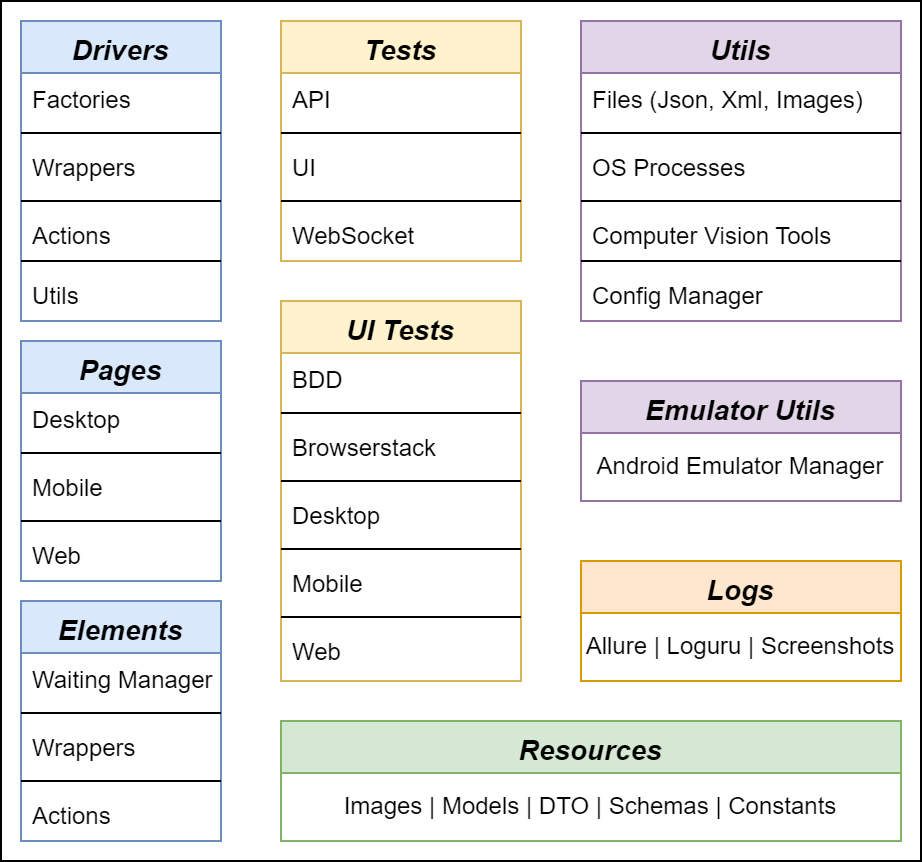

The diagram above was exported from draw.io. Its source (the exported page's mxGraphModel, read from the mxfile embedded in the PNG):
<mxGraphModel dx="1098" dy="669" grid="1" gridSize="10" guides="1" tooltips="1" connect="1" arrows="1" fold="1" page="1" pageScale="1" pageWidth="827" pageHeight="1169" math="0" shadow="0">
  <root>
    <mxCell id="WIyWlLk6GJQsqaUBKTNV-0" />
    <mxCell id="WIyWlLk6GJQsqaUBKTNV-1" parent="WIyWlLk6GJQsqaUBKTNV-0" />
    <mxCell id="RHOOJv6xSXUitwG1L6_X-53" value="" style="rounded=0;whiteSpace=wrap;html=1;" vertex="1" parent="WIyWlLk6GJQsqaUBKTNV-1">
      <mxGeometry x="70" y="310" width="460" height="430" as="geometry" />
    </mxCell>
    <mxCell id="zkfFHV4jXpPFQw0GAbJ--0" value="Tests" style="swimlane;fontStyle=3;align=center;verticalAlign=top;childLayout=stackLayout;horizontal=1;startSize=26;horizontalStack=0;resizeParent=1;resizeLast=0;collapsible=1;marginBottom=0;rounded=0;shadow=0;strokeWidth=1;fontSize=14;fillColor=#fff2cc;strokeColor=#d6b656;" parent="WIyWlLk6GJQsqaUBKTNV-1" vertex="1">
      <mxGeometry x="210" y="320" width="120" height="120" as="geometry">
        <mxRectangle x="230" y="140" width="160" height="26" as="alternateBounds" />
      </mxGeometry>
    </mxCell>
    <mxCell id="zkfFHV4jXpPFQw0GAbJ--1" value="API" style="text;align=left;verticalAlign=top;spacingLeft=4;spacingRight=4;overflow=hidden;rotatable=0;points=[[0,0.5],[1,0.5]];portConstraint=eastwest;fontStyle=0" parent="zkfFHV4jXpPFQw0GAbJ--0" vertex="1">
      <mxGeometry y="26" width="120" height="26" as="geometry" />
    </mxCell>
    <mxCell id="RHOOJv6xSXUitwG1L6_X-2" value="" style="line;html=1;strokeWidth=1;align=left;verticalAlign=middle;spacingTop=-1;spacingLeft=3;spacingRight=3;rotatable=0;labelPosition=right;points=[];portConstraint=eastwest;" vertex="1" parent="zkfFHV4jXpPFQw0GAbJ--0">
      <mxGeometry y="52" width="120" height="8" as="geometry" />
    </mxCell>
    <mxCell id="zkfFHV4jXpPFQw0GAbJ--2" value="UI" style="text;align=left;verticalAlign=top;spacingLeft=4;spacingRight=4;overflow=hidden;rotatable=0;points=[[0,0.5],[1,0.5]];portConstraint=eastwest;rounded=0;shadow=0;html=0;fontStyle=0" parent="zkfFHV4jXpPFQw0GAbJ--0" vertex="1">
      <mxGeometry y="60" width="120" height="26" as="geometry" />
    </mxCell>
    <mxCell id="RHOOJv6xSXUitwG1L6_X-1" value="" style="line;html=1;strokeWidth=1;align=left;verticalAlign=middle;spacingTop=-1;spacingLeft=3;spacingRight=3;rotatable=0;labelPosition=right;points=[];portConstraint=eastwest;" vertex="1" parent="zkfFHV4jXpPFQw0GAbJ--0">
      <mxGeometry y="86" width="120" height="8" as="geometry" />
    </mxCell>
    <mxCell id="zkfFHV4jXpPFQw0GAbJ--3" value="WebSocket" style="text;align=left;verticalAlign=top;spacingLeft=4;spacingRight=4;overflow=hidden;rotatable=0;points=[[0,0.5],[1,0.5]];portConstraint=eastwest;rounded=0;shadow=0;html=0;fontStyle=0" parent="zkfFHV4jXpPFQw0GAbJ--0" vertex="1">
      <mxGeometry y="94" width="120" height="26" as="geometry" />
    </mxCell>
    <mxCell id="zkfFHV4jXpPFQw0GAbJ--6" value="Pages" style="swimlane;fontStyle=3;align=center;verticalAlign=top;childLayout=stackLayout;horizontal=1;startSize=26;horizontalStack=0;resizeParent=1;resizeLast=0;collapsible=1;marginBottom=0;rounded=0;shadow=0;strokeWidth=1;fontSize=14;fillColor=#dae8fc;strokeColor=#6c8ebf;" parent="WIyWlLk6GJQsqaUBKTNV-1" vertex="1">
      <mxGeometry x="80" y="480" width="100" height="120" as="geometry">
        <mxRectangle x="130" y="380" width="160" height="26" as="alternateBounds" />
      </mxGeometry>
    </mxCell>
    <mxCell id="zkfFHV4jXpPFQw0GAbJ--7" value="Desktop" style="text;align=left;verticalAlign=top;spacingLeft=4;spacingRight=4;overflow=hidden;rotatable=0;points=[[0,0.5],[1,0.5]];portConstraint=eastwest;" parent="zkfFHV4jXpPFQw0GAbJ--6" vertex="1">
      <mxGeometry y="26" width="100" height="26" as="geometry" />
    </mxCell>
    <mxCell id="RHOOJv6xSXUitwG1L6_X-11" value="" style="line;html=1;strokeWidth=1;align=left;verticalAlign=middle;spacingTop=-1;spacingLeft=3;spacingRight=3;rotatable=0;labelPosition=right;points=[];portConstraint=eastwest;" vertex="1" parent="zkfFHV4jXpPFQw0GAbJ--6">
      <mxGeometry y="52" width="100" height="8" as="geometry" />
    </mxCell>
    <mxCell id="zkfFHV4jXpPFQw0GAbJ--8" value="Mobile" style="text;align=left;verticalAlign=top;spacingLeft=4;spacingRight=4;overflow=hidden;rotatable=0;points=[[0,0.5],[1,0.5]];portConstraint=eastwest;rounded=0;shadow=0;html=0;" parent="zkfFHV4jXpPFQw0GAbJ--6" vertex="1">
      <mxGeometry y="60" width="100" height="26" as="geometry" />
    </mxCell>
    <mxCell id="zkfFHV4jXpPFQw0GAbJ--9" value="" style="line;html=1;strokeWidth=1;align=left;verticalAlign=middle;spacingTop=-1;spacingLeft=3;spacingRight=3;rotatable=0;labelPosition=right;points=[];portConstraint=eastwest;" parent="zkfFHV4jXpPFQw0GAbJ--6" vertex="1">
      <mxGeometry y="86" width="100" height="8" as="geometry" />
    </mxCell>
    <mxCell id="zkfFHV4jXpPFQw0GAbJ--11" value="Web" style="text;align=left;verticalAlign=top;spacingLeft=4;spacingRight=4;overflow=hidden;rotatable=0;points=[[0,0.5],[1,0.5]];portConstraint=eastwest;" parent="zkfFHV4jXpPFQw0GAbJ--6" vertex="1">
      <mxGeometry y="94" width="100" height="26" as="geometry" />
    </mxCell>
    <mxCell id="zkfFHV4jXpPFQw0GAbJ--13" value="Resources" style="swimlane;fontStyle=3;align=center;verticalAlign=top;childLayout=stackLayout;horizontal=1;startSize=26;horizontalStack=0;resizeParent=1;resizeLast=0;collapsible=1;marginBottom=0;rounded=0;shadow=0;strokeWidth=1;fontSize=14;fillColor=#d5e8d4;strokeColor=#82b366;" parent="WIyWlLk6GJQsqaUBKTNV-1" vertex="1">
      <mxGeometry x="210" y="670" width="310" height="60" as="geometry">
        <mxRectangle x="340" y="380" width="170" height="26" as="alternateBounds" />
      </mxGeometry>
    </mxCell>
    <mxCell id="RHOOJv6xSXUitwG1L6_X-7" value="Images | Models | DTO | Schemas | Constants" style="text;html=1;align=center;verticalAlign=middle;whiteSpace=wrap;rounded=0;" vertex="1" parent="zkfFHV4jXpPFQw0GAbJ--13">
      <mxGeometry y="26" width="310" height="34" as="geometry" />
    </mxCell>
    <mxCell id="zkfFHV4jXpPFQw0GAbJ--17" value="UI Tests" style="swimlane;fontStyle=3;align=center;verticalAlign=top;childLayout=stackLayout;horizontal=1;startSize=26;horizontalStack=0;resizeParent=1;resizeLast=0;collapsible=1;marginBottom=0;rounded=0;shadow=0;strokeWidth=1;fontSize=14;fillColor=#fff2cc;strokeColor=#d6b656;" parent="WIyWlLk6GJQsqaUBKTNV-1" vertex="1">
      <mxGeometry x="210" y="460" width="120" height="190" as="geometry">
        <mxRectangle x="550" y="140" width="160" height="26" as="alternateBounds" />
      </mxGeometry>
    </mxCell>
    <mxCell id="zkfFHV4jXpPFQw0GAbJ--18" value="BDD" style="text;align=left;verticalAlign=top;spacingLeft=4;spacingRight=4;overflow=hidden;rotatable=0;points=[[0,0.5],[1,0.5]];portConstraint=eastwest;" parent="zkfFHV4jXpPFQw0GAbJ--17" vertex="1">
      <mxGeometry y="26" width="120" height="26" as="geometry" />
    </mxCell>
    <mxCell id="RHOOJv6xSXUitwG1L6_X-6" value="" style="line;html=1;strokeWidth=1;align=left;verticalAlign=middle;spacingTop=-1;spacingLeft=3;spacingRight=3;rotatable=0;labelPosition=right;points=[];portConstraint=eastwest;" vertex="1" parent="zkfFHV4jXpPFQw0GAbJ--17">
      <mxGeometry y="52" width="120" height="8" as="geometry" />
    </mxCell>
    <mxCell id="zkfFHV4jXpPFQw0GAbJ--19" value="Browserstack" style="text;align=left;verticalAlign=top;spacingLeft=4;spacingRight=4;overflow=hidden;rotatable=0;points=[[0,0.5],[1,0.5]];portConstraint=eastwest;rounded=0;shadow=0;html=0;" parent="zkfFHV4jXpPFQw0GAbJ--17" vertex="1">
      <mxGeometry y="60" width="120" height="26" as="geometry" />
    </mxCell>
    <mxCell id="RHOOJv6xSXUitwG1L6_X-5" value="" style="line;html=1;strokeWidth=1;align=left;verticalAlign=middle;spacingTop=-1;spacingLeft=3;spacingRight=3;rotatable=0;labelPosition=right;points=[];portConstraint=eastwest;" vertex="1" parent="zkfFHV4jXpPFQw0GAbJ--17">
      <mxGeometry y="86" width="120" height="8" as="geometry" />
    </mxCell>
    <mxCell id="zkfFHV4jXpPFQw0GAbJ--20" value="Desktop" style="text;align=left;verticalAlign=top;spacingLeft=4;spacingRight=4;overflow=hidden;rotatable=0;points=[[0,0.5],[1,0.5]];portConstraint=eastwest;rounded=0;shadow=0;html=0;" parent="zkfFHV4jXpPFQw0GAbJ--17" vertex="1">
      <mxGeometry y="94" width="120" height="26" as="geometry" />
    </mxCell>
    <mxCell id="RHOOJv6xSXUitwG1L6_X-4" value="" style="line;html=1;strokeWidth=1;align=left;verticalAlign=middle;spacingTop=-1;spacingLeft=3;spacingRight=3;rotatable=0;labelPosition=right;points=[];portConstraint=eastwest;" vertex="1" parent="zkfFHV4jXpPFQw0GAbJ--17">
      <mxGeometry y="120" width="120" height="8" as="geometry" />
    </mxCell>
    <mxCell id="zkfFHV4jXpPFQw0GAbJ--21" value="Mobile" style="text;align=left;verticalAlign=top;spacingLeft=4;spacingRight=4;overflow=hidden;rotatable=0;points=[[0,0.5],[1,0.5]];portConstraint=eastwest;rounded=0;shadow=0;html=0;" parent="zkfFHV4jXpPFQw0GAbJ--17" vertex="1">
      <mxGeometry y="128" width="120" height="26" as="geometry" />
    </mxCell>
    <mxCell id="RHOOJv6xSXUitwG1L6_X-3" value="" style="line;html=1;strokeWidth=1;align=left;verticalAlign=middle;spacingTop=-1;spacingLeft=3;spacingRight=3;rotatable=0;labelPosition=right;points=[];portConstraint=eastwest;" vertex="1" parent="zkfFHV4jXpPFQw0GAbJ--17">
      <mxGeometry y="154" width="120" height="8" as="geometry" />
    </mxCell>
    <mxCell id="zkfFHV4jXpPFQw0GAbJ--22" value="Web" style="text;align=left;verticalAlign=top;spacingLeft=4;spacingRight=4;overflow=hidden;rotatable=0;points=[[0,0.5],[1,0.5]];portConstraint=eastwest;rounded=0;shadow=0;html=0;" parent="zkfFHV4jXpPFQw0GAbJ--17" vertex="1">
      <mxGeometry y="162" width="120" height="26" as="geometry" />
    </mxCell>
    <mxCell id="RHOOJv6xSXUitwG1L6_X-13" value="Logs" style="swimlane;fontStyle=3;align=center;verticalAlign=top;childLayout=stackLayout;horizontal=1;startSize=26;horizontalStack=0;resizeParent=1;resizeLast=0;collapsible=1;marginBottom=0;rounded=0;shadow=0;strokeWidth=1;fontSize=14;fillColor=#ffe6cc;strokeColor=#d79b00;" vertex="1" parent="WIyWlLk6GJQsqaUBKTNV-1">
      <mxGeometry x="360" y="590" width="160" height="60" as="geometry">
        <mxRectangle x="340" y="380" width="170" height="26" as="alternateBounds" />
      </mxGeometry>
    </mxCell>
    <mxCell id="RHOOJv6xSXUitwG1L6_X-15" value="Allure | Loguru | Screenshots" style="text;html=1;align=center;verticalAlign=middle;whiteSpace=wrap;rounded=0;" vertex="1" parent="RHOOJv6xSXUitwG1L6_X-13">
      <mxGeometry y="26" width="160" height="34" as="geometry" />
    </mxCell>
    <mxCell id="RHOOJv6xSXUitwG1L6_X-17" value="Drivers" style="swimlane;fontStyle=3;align=center;verticalAlign=top;childLayout=stackLayout;horizontal=1;startSize=26;horizontalStack=0;resizeParent=1;resizeLast=0;collapsible=1;marginBottom=0;rounded=0;shadow=0;strokeWidth=1;fontSize=14;fillColor=#dae8fc;strokeColor=#6c8ebf;" vertex="1" parent="WIyWlLk6GJQsqaUBKTNV-1">
      <mxGeometry x="80" y="320" width="100" height="150" as="geometry">
        <mxRectangle x="230" y="140" width="160" height="26" as="alternateBounds" />
      </mxGeometry>
    </mxCell>
    <mxCell id="RHOOJv6xSXUitwG1L6_X-28" value="Factories" style="text;align=left;verticalAlign=top;spacingLeft=4;spacingRight=4;overflow=hidden;rotatable=0;points=[[0,0.5],[1,0.5]];portConstraint=eastwest;fontStyle=0" vertex="1" parent="RHOOJv6xSXUitwG1L6_X-17">
      <mxGeometry y="26" width="100" height="26" as="geometry" />
    </mxCell>
    <mxCell id="RHOOJv6xSXUitwG1L6_X-32" value="" style="line;html=1;strokeWidth=1;align=left;verticalAlign=middle;spacingTop=-1;spacingLeft=3;spacingRight=3;rotatable=0;labelPosition=right;points=[];portConstraint=eastwest;" vertex="1" parent="RHOOJv6xSXUitwG1L6_X-17">
      <mxGeometry y="52" width="100" height="8" as="geometry" />
    </mxCell>
    <mxCell id="RHOOJv6xSXUitwG1L6_X-30" value="Wrappers" style="text;align=left;verticalAlign=top;spacingLeft=4;spacingRight=4;overflow=hidden;rotatable=0;points=[[0,0.5],[1,0.5]];portConstraint=eastwest;rounded=0;shadow=0;html=0;fontStyle=0" vertex="1" parent="RHOOJv6xSXUitwG1L6_X-17">
      <mxGeometry y="60" width="100" height="26" as="geometry" />
    </mxCell>
    <mxCell id="RHOOJv6xSXUitwG1L6_X-33" value="" style="line;html=1;strokeWidth=1;align=left;verticalAlign=middle;spacingTop=-1;spacingLeft=3;spacingRight=3;rotatable=0;labelPosition=right;points=[];portConstraint=eastwest;" vertex="1" parent="RHOOJv6xSXUitwG1L6_X-17">
      <mxGeometry y="86" width="100" height="8" as="geometry" />
    </mxCell>
    <mxCell id="RHOOJv6xSXUitwG1L6_X-29" value="Actions" style="text;align=left;verticalAlign=top;spacingLeft=4;spacingRight=4;overflow=hidden;rotatable=0;points=[[0,0.5],[1,0.5]];portConstraint=eastwest;rounded=0;shadow=0;html=0;fontStyle=0" vertex="1" parent="RHOOJv6xSXUitwG1L6_X-17">
      <mxGeometry y="94" width="100" height="22" as="geometry" />
    </mxCell>
    <mxCell id="RHOOJv6xSXUitwG1L6_X-34" value="" style="line;html=1;strokeWidth=1;align=left;verticalAlign=middle;spacingTop=-1;spacingLeft=3;spacingRight=3;rotatable=0;labelPosition=right;points=[];portConstraint=eastwest;" vertex="1" parent="RHOOJv6xSXUitwG1L6_X-17">
      <mxGeometry y="116" width="100" height="8" as="geometry" />
    </mxCell>
    <mxCell id="RHOOJv6xSXUitwG1L6_X-31" value="Utils" style="text;align=left;verticalAlign=top;spacingLeft=4;spacingRight=4;overflow=hidden;rotatable=0;points=[[0,0.5],[1,0.5]];portConstraint=eastwest;rounded=0;shadow=0;html=0;fontStyle=0" vertex="1" parent="RHOOJv6xSXUitwG1L6_X-17">
      <mxGeometry y="124" width="100" height="26" as="geometry" />
    </mxCell>
    <mxCell id="RHOOJv6xSXUitwG1L6_X-35" value="Elements" style="swimlane;fontStyle=3;align=center;verticalAlign=top;childLayout=stackLayout;horizontal=1;startSize=26;horizontalStack=0;resizeParent=1;resizeLast=0;collapsible=1;marginBottom=0;rounded=0;shadow=0;strokeWidth=1;fontSize=14;fillColor=#dae8fc;strokeColor=#6c8ebf;" vertex="1" parent="WIyWlLk6GJQsqaUBKTNV-1">
      <mxGeometry x="80" y="610" width="100" height="120" as="geometry">
        <mxRectangle x="230" y="140" width="160" height="26" as="alternateBounds" />
      </mxGeometry>
    </mxCell>
    <mxCell id="RHOOJv6xSXUitwG1L6_X-36" value="Waiting Manager" style="text;align=left;verticalAlign=top;spacingLeft=4;spacingRight=4;overflow=hidden;rotatable=0;points=[[0,0.5],[1,0.5]];portConstraint=eastwest;fontStyle=0" vertex="1" parent="RHOOJv6xSXUitwG1L6_X-35">
      <mxGeometry y="26" width="100" height="26" as="geometry" />
    </mxCell>
    <mxCell id="RHOOJv6xSXUitwG1L6_X-37" value="" style="line;html=1;strokeWidth=1;align=left;verticalAlign=middle;spacingTop=-1;spacingLeft=3;spacingRight=3;rotatable=0;labelPosition=right;points=[];portConstraint=eastwest;" vertex="1" parent="RHOOJv6xSXUitwG1L6_X-35">
      <mxGeometry y="52" width="100" height="8" as="geometry" />
    </mxCell>
    <mxCell id="RHOOJv6xSXUitwG1L6_X-38" value="Wrappers" style="text;align=left;verticalAlign=top;spacingLeft=4;spacingRight=4;overflow=hidden;rotatable=0;points=[[0,0.5],[1,0.5]];portConstraint=eastwest;rounded=0;shadow=0;html=0;fontStyle=0" vertex="1" parent="RHOOJv6xSXUitwG1L6_X-35">
      <mxGeometry y="60" width="100" height="26" as="geometry" />
    </mxCell>
    <mxCell id="RHOOJv6xSXUitwG1L6_X-39" value="" style="line;html=1;strokeWidth=1;align=left;verticalAlign=middle;spacingTop=-1;spacingLeft=3;spacingRight=3;rotatable=0;labelPosition=right;points=[];portConstraint=eastwest;" vertex="1" parent="RHOOJv6xSXUitwG1L6_X-35">
      <mxGeometry y="86" width="100" height="8" as="geometry" />
    </mxCell>
    <mxCell id="RHOOJv6xSXUitwG1L6_X-40" value="Actions" style="text;align=left;verticalAlign=top;spacingLeft=4;spacingRight=4;overflow=hidden;rotatable=0;points=[[0,0.5],[1,0.5]];portConstraint=eastwest;rounded=0;shadow=0;html=0;fontStyle=0" vertex="1" parent="RHOOJv6xSXUitwG1L6_X-35">
      <mxGeometry y="94" width="100" height="22" as="geometry" />
    </mxCell>
    <mxCell id="RHOOJv6xSXUitwG1L6_X-43" value="Utils" style="swimlane;fontStyle=3;align=center;verticalAlign=top;childLayout=stackLayout;horizontal=1;startSize=26;horizontalStack=0;resizeParent=1;resizeLast=0;collapsible=1;marginBottom=0;rounded=0;shadow=0;strokeWidth=1;fontSize=14;fillColor=#e1d5e7;strokeColor=#9673a6;" vertex="1" parent="WIyWlLk6GJQsqaUBKTNV-1">
      <mxGeometry x="360" y="320" width="160" height="150" as="geometry">
        <mxRectangle x="230" y="140" width="160" height="26" as="alternateBounds" />
      </mxGeometry>
    </mxCell>
    <mxCell id="RHOOJv6xSXUitwG1L6_X-44" value="Files (Json, Xml, Images)" style="text;align=left;verticalAlign=top;spacingLeft=4;spacingRight=4;overflow=hidden;rotatable=0;points=[[0,0.5],[1,0.5]];portConstraint=eastwest;fontStyle=0" vertex="1" parent="RHOOJv6xSXUitwG1L6_X-43">
      <mxGeometry y="26" width="160" height="26" as="geometry" />
    </mxCell>
    <mxCell id="RHOOJv6xSXUitwG1L6_X-45" value="" style="line;html=1;strokeWidth=1;align=left;verticalAlign=middle;spacingTop=-1;spacingLeft=3;spacingRight=3;rotatable=0;labelPosition=right;points=[];portConstraint=eastwest;" vertex="1" parent="RHOOJv6xSXUitwG1L6_X-43">
      <mxGeometry y="52" width="160" height="8" as="geometry" />
    </mxCell>
    <mxCell id="RHOOJv6xSXUitwG1L6_X-46" value="OS Processes" style="text;align=left;verticalAlign=top;spacingLeft=4;spacingRight=4;overflow=hidden;rotatable=0;points=[[0,0.5],[1,0.5]];portConstraint=eastwest;rounded=0;shadow=0;html=0;fontStyle=0" vertex="1" parent="RHOOJv6xSXUitwG1L6_X-43">
      <mxGeometry y="60" width="160" height="26" as="geometry" />
    </mxCell>
    <mxCell id="RHOOJv6xSXUitwG1L6_X-47" value="" style="line;html=1;strokeWidth=1;align=left;verticalAlign=middle;spacingTop=-1;spacingLeft=3;spacingRight=3;rotatable=0;labelPosition=right;points=[];portConstraint=eastwest;" vertex="1" parent="RHOOJv6xSXUitwG1L6_X-43">
      <mxGeometry y="86" width="160" height="8" as="geometry" />
    </mxCell>
    <mxCell id="RHOOJv6xSXUitwG1L6_X-48" value="Computer Vision Tools" style="text;align=left;verticalAlign=top;spacingLeft=4;spacingRight=4;overflow=hidden;rotatable=0;points=[[0,0.5],[1,0.5]];portConstraint=eastwest;rounded=0;shadow=0;html=0;fontStyle=0" vertex="1" parent="RHOOJv6xSXUitwG1L6_X-43">
      <mxGeometry y="94" width="160" height="22" as="geometry" />
    </mxCell>
    <mxCell id="RHOOJv6xSXUitwG1L6_X-55" value="" style="line;html=1;strokeWidth=1;align=left;verticalAlign=middle;spacingTop=-1;spacingLeft=3;spacingRight=3;rotatable=0;labelPosition=right;points=[];portConstraint=eastwest;" vertex="1" parent="RHOOJv6xSXUitwG1L6_X-43">
      <mxGeometry y="116" width="160" height="8" as="geometry" />
    </mxCell>
    <mxCell id="RHOOJv6xSXUitwG1L6_X-54" value="Config Manager" style="text;align=left;verticalAlign=top;spacingLeft=4;spacingRight=4;overflow=hidden;rotatable=0;points=[[0,0.5],[1,0.5]];portConstraint=eastwest;rounded=0;shadow=0;html=0;fontStyle=0" vertex="1" parent="RHOOJv6xSXUitwG1L6_X-43">
      <mxGeometry y="124" width="160" height="22" as="geometry" />
    </mxCell>
    <mxCell id="RHOOJv6xSXUitwG1L6_X-51" value="Emulator Utils" style="swimlane;fontStyle=3;align=center;verticalAlign=top;childLayout=stackLayout;horizontal=1;startSize=26;horizontalStack=0;resizeParent=1;resizeLast=0;collapsible=1;marginBottom=0;rounded=0;shadow=0;strokeWidth=1;fontSize=14;fillColor=#e1d5e7;strokeColor=#9673a6;" vertex="1" parent="WIyWlLk6GJQsqaUBKTNV-1">
      <mxGeometry x="360" y="500" width="160" height="60" as="geometry">
        <mxRectangle x="340" y="380" width="170" height="26" as="alternateBounds" />
      </mxGeometry>
    </mxCell>
    <mxCell id="RHOOJv6xSXUitwG1L6_X-52" value="Android Emulator Manager" style="text;html=1;align=center;verticalAlign=middle;whiteSpace=wrap;rounded=0;" vertex="1" parent="RHOOJv6xSXUitwG1L6_X-51">
      <mxGeometry y="26" width="160" height="34" as="geometry" />
    </mxCell>
  </root>
</mxGraphModel>